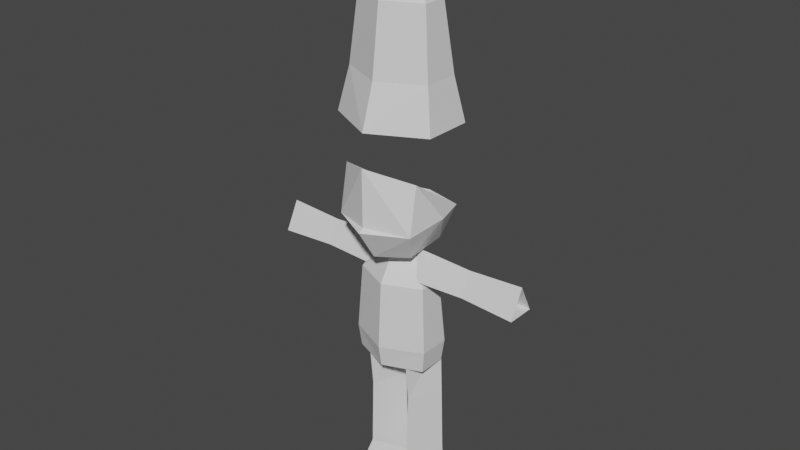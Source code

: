 # Source: head.blend  (saved by Blender 3.0.42; exported with 4.5.12 LTS)
import bpy
from mathutils import Matrix  # noqa: F401  (used for matrix-valued properties, if any)

bpy.ops.wm.read_factory_settings(use_empty=True)
scene = bpy.context.scene
scene.name = 'Scene'

# ---- collections
col_collection = bpy.data.collections.new('Collection'); scene.collection.children.link(col_collection)

# ---- materials (node trees are filled in below, after node groups)
mat_material = bpy.data.materials.new('Material')
mat_material.alpha_threshold = 0.0
mat_material.use_transparent_shadow = False
mat_material.line_color = (0.0, 0.0, 0.0, 1.0)

# ---- material node trees
mat_material.use_nodes = True; mat_material.node_tree.nodes.clear()
_N = mat_material.node_tree.nodes; _L = mat_material.node_tree.links
n0 = _N.new('ShaderNodeOutputMaterial'); n0.name = 'Material Output'; n0.location = (300, 300)
n1 = _N.new('ShaderNodeBsdfPrincipled'); n1.name = 'Principled BSDF'; n1.location = (10, 300)
n1.distribution = 'GGX'
n1.subsurface_method = 'RANDOM_WALK_SKIN'
n1.inputs[2].default_value = 0.4
n1.inputs[3].default_value = 1.45
n1.inputs[27].default_value = (0.0, 0.0, 0.0, 1.0)
n1.inputs[28].default_value = 1.0
_L.new(n1.outputs[0], n0.inputs[0])
n0.is_active_output = True

# ---- world
world_world = bpy.data.worlds.new('World'); scene.world = world_world
world_world.use_nodes = True; world_world.node_tree.nodes.clear()
_N = world_world.node_tree.nodes; _L = world_world.node_tree.links
n0 = _N.new('ShaderNodeOutputWorld'); n0.name = 'World Output'; n0.location = (300, 300)
n1 = _N.new('ShaderNodeBackground'); n1.name = 'Background'; n1.location = (10, 300)
n1.inputs[0].default_value = (0.05088, 0.05088, 0.05088, 1.0)
_L.new(n1.outputs[0], n0.inputs[0])
n0.is_active_output = True
world_world.color = (0.05088, 0.05088, 0.05088)
world_world.use_sun_shadow = False
world_world.sun_shadow_jitter_overblur = 0.0

# ---- meshes
me_cube_001 = bpy.data.meshes.new('Cube.001')
me_cube_001.from_pydata([(0.6068, -0.2508, 4.35), (0.5836, -0.01036, 4.86), (0.6068, 0.2513, 4.35), (2.564, 0.0, 4.874), (1.517, -0.22, 4.371), (1.517, 0.0, 4.811), (1.517, 0.22, 4.371), (2.564, -0.2675, 4.339), (2.564, 0.2675, 4.339), (0.06427, 0.0, 4.834), (2.743, 0.04402, 4.576), (0.0, 0.1155, 5.324), (0.777, 0.2988, 2.973), (0.777, -0.298, 2.973), (0.0, 0.6234, 2.973), (0.0, -0.6292, 2.962), (0.6967, 0.2114, 4.239), (0.0, -0.5556, 4.239), (0.6967, -0.2486, 4.239), (0.0, 0.5519, 4.239), (0.0, 0.6098, 2.547), (0.0, -0.5585, 2.547), (0.727, 0.2673, 2.547), (0.727, -0.2666, 2.547), (0.4246, -0.7983, 0.0), (0.4246, -0.3419, 0.5098), (0.07109, 0.3707, 0.0), (0.08952, 0.3234, 0.5098), (0.1175, 0.305, 1.829), (0.4246, -0.305, 1.829), (0.7782, 0.3707, 0.0), (0.7598, 0.3234, 0.5098), (0.7318, 0.305, 1.829), (0.04551, 0.3355, 2.987), (0.4246, -0.4177, 2.987), (0.6901, 0.3017, 2.987)], [], [(2, 1, 5), (5, 4, 7), (4, 5, 0), (2, 6, 4), (4, 6, 8), (6, 5, 8), (0, 1, 9), (1, 2, 9), (7, 3, 5), (0, 5, 1), (8, 5, 3), (5, 6, 2), (8, 7, 4), (4, 0, 2), (18, 11, 17), (12, 13, 23), (16, 11, 18), (19, 11, 16), (14, 19, 12), (12, 18, 13), (13, 17, 15), (13, 21, 23), (14, 12, 20), (17, 13, 18), (21, 13, 15), (12, 19, 16), (20, 12, 22), (23, 22, 12), (18, 12, 16), (24, 25, 26), (26, 31, 30), (30, 25, 24), (28, 29, 33), (26, 30, 24), (25, 31, 29), (31, 27, 28), (27, 29, 28), (32, 28, 35), (29, 35, 34), (29, 31, 32), (35, 29, 32), (33, 29, 34), (29, 27, 25), (28, 32, 31), (35, 28, 33), (31, 26, 27), (25, 30, 31), (26, 25, 27)])
_uv = me_cube_001.uv_layers.new(name='UVMap')
_uv.uv.foreach_set('vector', [0.375, 0.25, 0.625, 0.25, 0.625, 0.5, 0.625, 0.75, 0.375, 0.75, 0.375, 0.75, 0.375, 0.75, 0.625, 0.75, 0.375, 1.0, 0.125, 0.5, 0.375, 0.5, 0.375, 0.75, 0.375, 0.75, 0.375, 0.5, 0.375, 0.5, 0.375, 0.5, 0.625, 0.5, 0.375, 0.5, 0.375, 0.0, 0.625, 0.25, 0.4636, 0.1693, 0.625, 0.25, 0.375, 0.25, 0.4636, 0.1693, 0.375, 0.75, 0.625, 0.75, 0.625, 0.75, 0.375, 1.0, 0.625, 0.75, 0.625, 1.0, 0.375, 0.5, 0.625, 0.5, 0.625, 0.5, 0.625, 0.5, 0.375, 0.5, 0.375, 0.25, 0.375, 0.5, 0.375, 0.75, 0.375, 0.75, 0.375, 0.75, 0.125, 0.75, 0.125, 0.5, 0.5, 0.75, 0.625, 1.0, 0.5, 1.0, 0.375, 0.5, 0.375, 0.75, 0.375, 0.75, 0.5, 0.5, 0.625, 0.75, 0.5, 0.75, 0.5, 0.25, 0.625, 0.5, 0.5, 0.5, 0.375, 0.25, 0.5, 0.25, 0.375, 0.5, 0.375, 0.5, 0.5, 0.75, 0.375, 0.75, 0.375, 0.75, 0.5, 1.0, 0.375, 1.0, 0.375, 0.75, 0.375, 1.0, 0.375, 0.75, 0.375, 0.25, 0.375, 0.5, 0.375, 0.25, 0.5, 1.0, 0.375, 0.75, 0.5, 0.75, 0.375, 1.0, 0.375, 0.75, 0.375, 1.0, 0.375, 0.5, 0.5, 0.25, 0.5, 0.5, 0.375, 0.25, 0.375, 0.5, 0.375, 0.5, 0.375, 0.75, 0.375, 0.5, 0.375, 0.5, 0.5, 0.75, 0.375, 0.5, 0.5, 0.5, 0.375, 0.0, 0.625, 0.0, 0.375, 0.25, 0.375, 0.25, 0.625, 0.5, 0.375, 0.5, 0.375, 0.5, 0.625, 0.75, 0.375, 0.75, 0.625, 0.25, 0.625, 0.0, 0.625, 0.25, 0.125, 0.5, 0.375, 0.5, 0.125, 0.75, 0.625, 0.75, 0.625, 0.5, 0.625, 0.75, 0.625, 0.5, 0.625, 0.25, 0.625, 0.25, 0.625, 0.25, 0.625, 0.0, 0.625, 0.25, 0.625, 0.5, 0.625, 0.25, 0.625, 0.5, 0.625, 0.75, 0.625, 0.5, 0.625, 0.75, 0.625, 0.75, 0.625, 0.5, 0.625, 0.5, 0.625, 0.5, 0.625, 0.75, 0.625, 0.5, 0.625, 0.25, 0.625, 0.0, 0.625, 0.0, 0.625, 0.0, 0.625, 0.25, 0.625, 0.0, 0.625, 0.25, 0.625, 0.5, 0.625, 0.5, 0.625, 0.5, 0.625, 0.25, 0.625, 0.25, 0.625, 0.5, 0.375, 0.25, 0.625, 0.25, 0.625, 0.75, 0.375, 0.5, 0.625, 0.5, 0.375, 0.25, 0.625, 0.0, 0.625, 0.25])
me_cube_001.materials.append(mat_material)
me_cube_001.use_remesh_fix_poles = True
me_cube_001.use_remesh_preserve_attributes = False
me_cube_001.update()
me_cube_004 = bpy.data.meshes.new('Cube.004')
me_cube_004.from_pydata([(0.0, 0.6654, 4.988), (0.5734, 0.3741, 4.988), (0.522, -0.3726, 4.863), (0.7626, -0.5319, 6.361), (0.0, -1.005, 6.605), (0.0, -0.7237, 4.858), (0.0, 0.8092, 5.572), (0.72, 0.6377, 5.572), (0.8899, 0.04714, 5.572), (0.7726, -0.694, 5.448), (0.0, -1.104, 5.455), (0.0, -1.005, 5.518)], [], [(1, 2, 0), (7, 3, 8), (8, 3, 9), (9, 11, 10), (2, 9, 5), (1, 8, 2), (1, 7, 8), (0, 6, 7), (11, 9, 4), (5, 0, 2), (5, 9, 10), (4, 9, 3), (2, 8, 9), (7, 1, 0)])
_uv = me_cube_004.uv_layers.new(name='UVMap')
_uv.uv.foreach_set('vector', [0.375, 0.5, 0.375, 0.75, 0.375, 0.0, 0.4515, 0.25, 0.625, 0.5, 0.4515, 0.5, 0.4515, 0.5, 0.625, 0.75, 0.4515, 0.75, 0.4515, 0.75, 0.4658, 1.0, 0.4515, 1.0, 0.375, 0.75, 0.4515, 0.75, 0.375, 1.0, 0.375, 0.5, 0.4515, 0.5, 0.375, 0.75, 0.375, 0.25, 0.4515, 0.25, 0.4515, 0.5, 0.375, 0.0, 0.4515, 0.0, 0.4515, 0.25, 0.4658, 1.0, 0.4515, 0.75, 0.625, 1.0, 0.375, 1.0, 0.375, 0.0, 0.375, 0.75, 0.375, 1.0, 0.4515, 0.75, 0.4515, 1.0, 0.625, 1.0, 0.4515, 0.75, 0.625, 0.75, 0.375, 0.75, 0.4515, 0.5, 0.4515, 0.75, 0.4515, 0.25, 0.375, 0.25, 0.375, 0.0])
me_cube_004.use_remesh_fix_poles = True
me_cube_004.use_remesh_preserve_attributes = False
me_cube_004.update()
me_cube_005 = bpy.data.meshes.new('Cube.005')
me_cube_005.from_pydata([(0.0, 0.1155, 5.324), (0.8297, 0.3395, 2.974), (0.8297, -0.3383, 2.974), (0.0, 0.7082, 2.974), (0.0, -0.7144, 2.96), (0.6967, 0.2114, 4.239), (0.0, -0.5556, 4.239), (0.6967, -0.2486, 4.239), (0.0, 0.5519, 4.239), (0.0, 1.045, 2.155), (0.0, -0.9753, 2.155), (0.992, 0.4528, 2.155), (0.992, -0.4705, 2.155)], [], [(7, 0, 6), (1, 2, 12, 11), (5, 0, 7), (8, 0, 5), (3, 8, 5, 1), (1, 5, 7, 2), (2, 7, 6, 4), (2, 4, 10, 12), (3, 1, 11, 9)])
_uv = me_cube_005.uv_layers.new(name='UVMap')
_uv.uv.foreach_set('vector', [0.5, 0.75, 0.625, 1.0, 0.5, 1.0, 0.375, 0.5, 0.375, 0.75, 0.375, 0.75, 0.375, 0.5, 0.5, 0.5, 0.625, 0.75, 0.5, 0.75, 0.5, 0.25, 0.625, 0.5, 0.5, 0.5, 0.375, 0.25, 0.5, 0.25, 0.5, 0.5, 0.375, 0.5, 0.375, 0.5, 0.5, 0.5, 0.5, 0.75, 0.375, 0.75, 0.375, 0.75, 0.5, 0.75, 0.5, 1.0, 0.375, 1.0, 0.375, 0.75, 0.375, 1.0, 0.375, 1.0, 0.375, 0.75, 0.375, 0.25, 0.375, 0.5, 0.375, 0.5, 0.375, 0.25])
me_cube_005.materials.append(mat_material)
me_cube_005.use_remesh_preserve_volume = False
me_cube_005.use_remesh_preserve_attributes = False
me_cube_005.use_mirror_vertex_groups = False
me_cube_005.update()

# ---- objects
ob_body_base = bpy.data.objects.new('body-base', me_cube_001)
ob_head = bpy.data.objects.new('head', me_cube_004)
ob_dress = bpy.data.objects.new('dress', me_cube_005)

# ---- transforms, parenting, visibility, modifiers, constraints
ob_body_base.location = (0.0, 0.0, -5.061)
_m = ob_body_base.modifiers.new('Mirror', 'MIRROR')
ob_head.location = (0.0, 0.0, -5.061)
_m = ob_head.modifiers.new('Mirror', 'MIRROR')
_m.use_clip = True
ob_dress.location = (0.0, 0.0, 0.0)
ob_dress.lock_rotations_4d = False
ob_dress.empty_display_type = 'ARROWS'
ob_dress.lineart.crease_threshold = 0.0
_m = ob_dress.modifiers.new('Mirror', 'MIRROR')
_m.use_clip = True

# ---- collection membership
col_collection.objects.link(ob_body_base)
col_collection.objects.link(ob_head)
col_collection.objects.link(ob_dress)

# ---- scene / render settings (as saved in the file)
scene.frame_start = 1; scene.frame_end = 250; scene.frame_set(1)
scene.render.engine = 'BLENDER_EEVEE_NEXT'
scene.cycles.sampling_pattern = 'TABULATED_SOBOL'
scene.cycles.use_light_tree = False
scene.view_settings.view_transform = 'Filmic'
bpy.context.view_layer.update()

# ---- added for rendering (the .blend has no active camera and no usable light): camera, sun
cam_auto = bpy.data.cameras.new('AutoCamera')
cam_auto.lens = 50.0
cam_auto.sensor_width = 36.0
cam_auto.clip_end = 1000.0
ob_auto_camera = bpy.data.objects.new('AutoCamera', cam_auto)
scene.collection.objects.link(ob_auto_camera)
ob_auto_camera.location = (11.0468, -13.2857, 8.96897)
ob_auto_camera.rotation_euler = (1.09748, -7.21219e-08, 0.694738)
scene.camera = ob_auto_camera
light_auto_sun = bpy.data.lights.new('AutoSun', 'SUN')
light_auto_sun.energy = 3.0
light_auto_sun.angle = 0.0523599
ob_auto_sun = bpy.data.objects.new('AutoSun', light_auto_sun)
scene.collection.objects.link(ob_auto_sun)
ob_auto_sun.rotation_euler = (0.872665, 0.174533, 0.523599)
bpy.context.view_layer.update()
